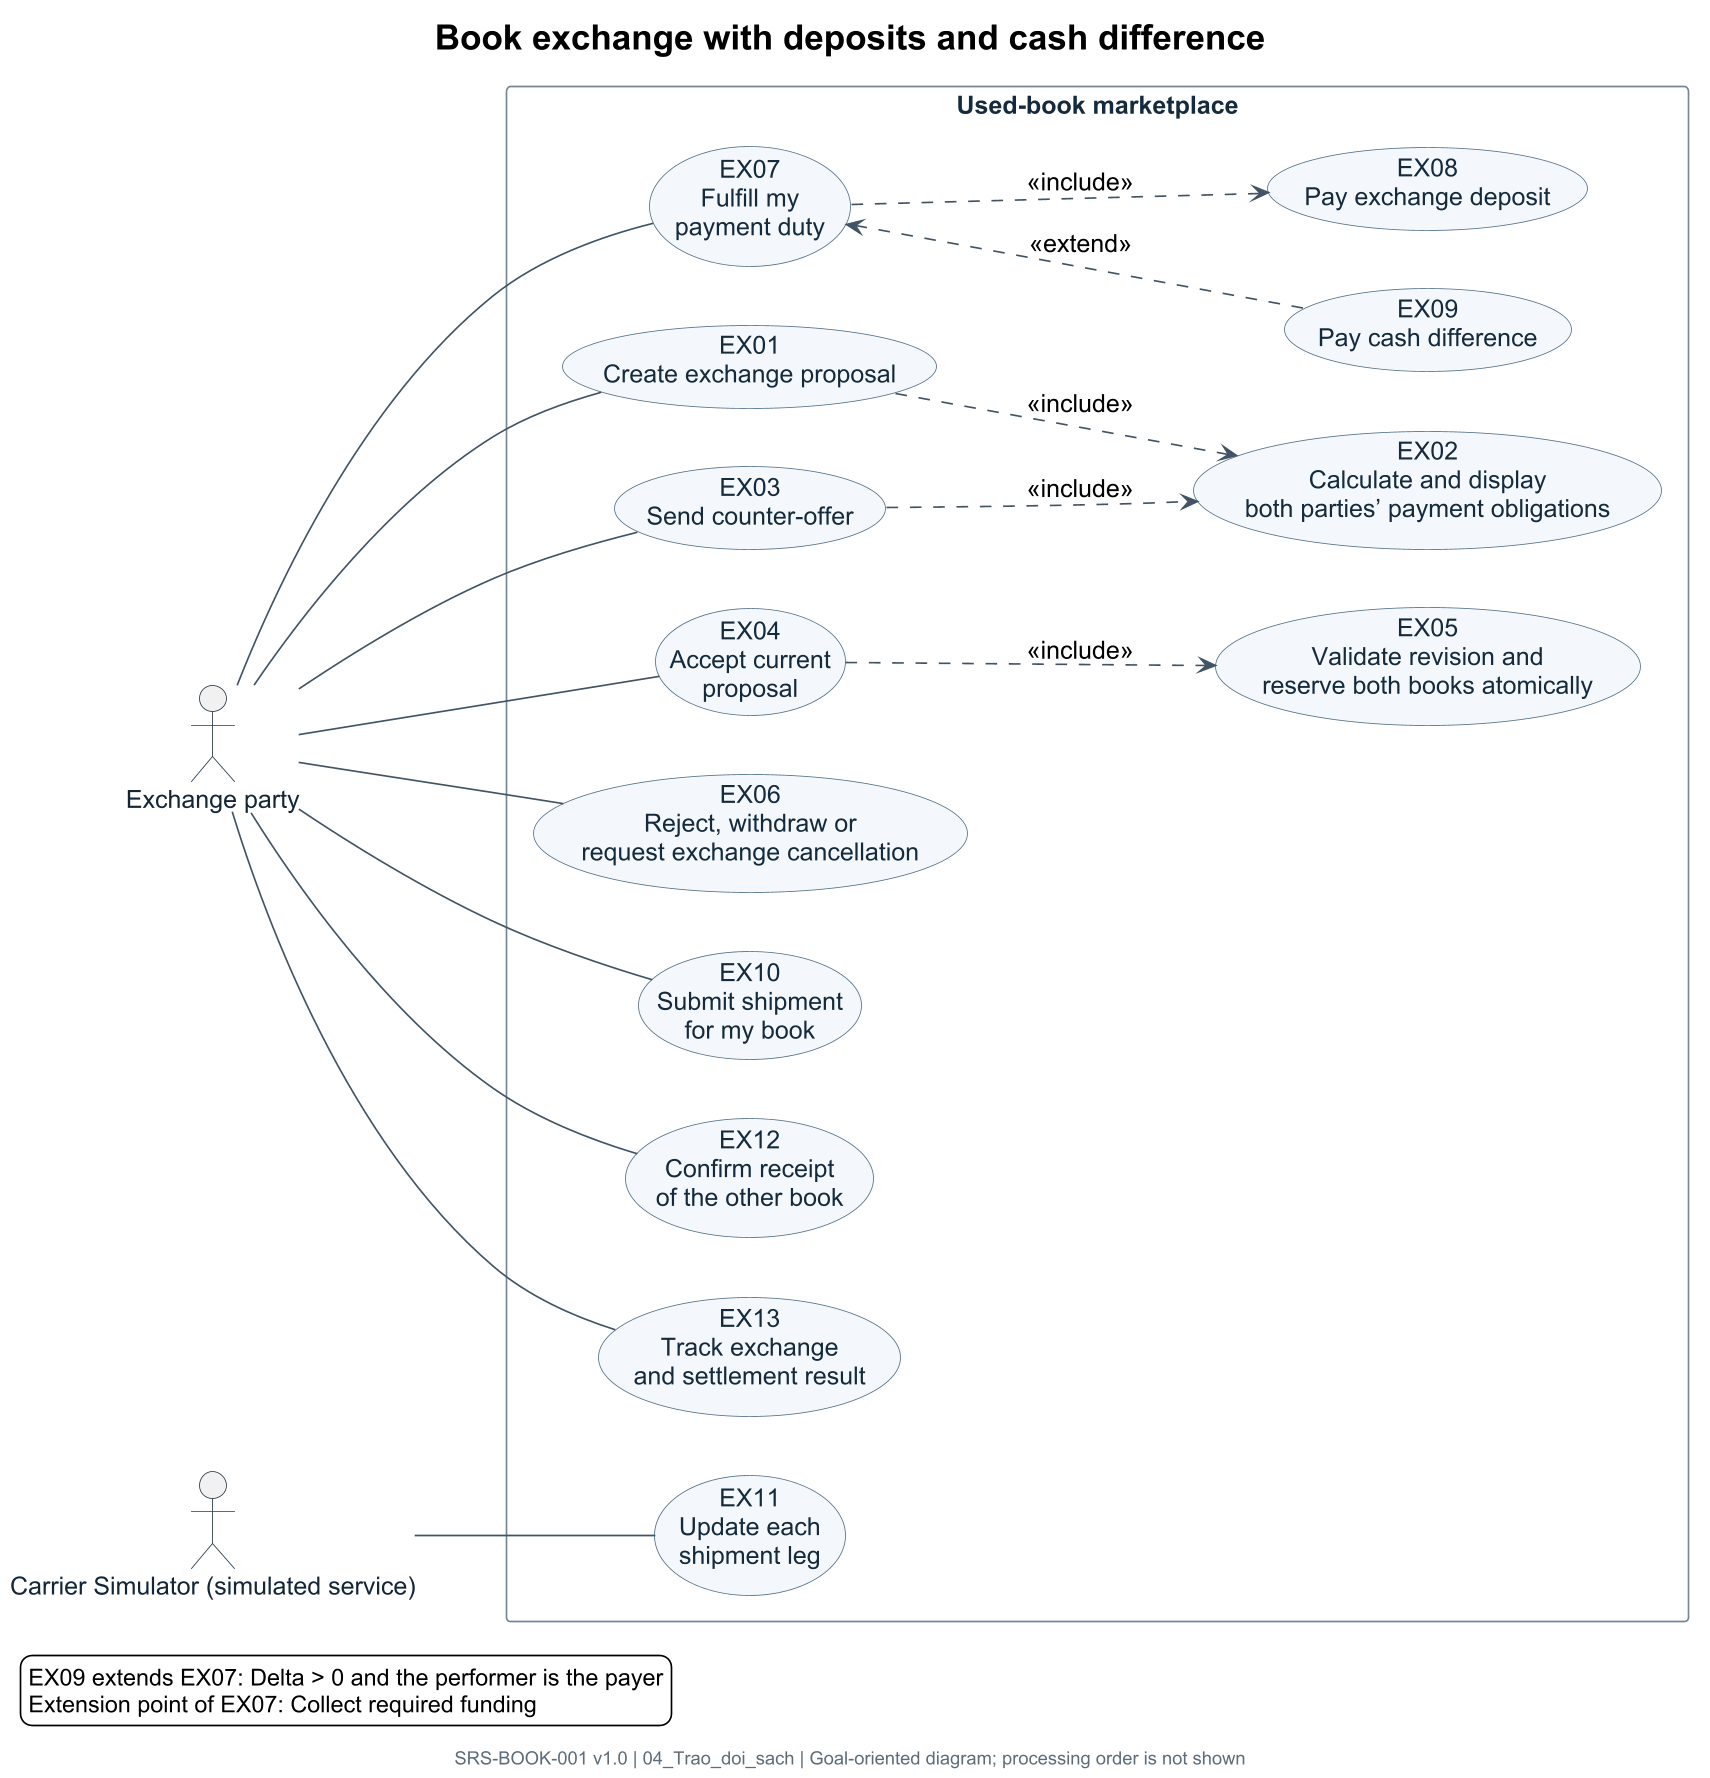

The diagram above was rendered by PlantUML. Its source (embedded in the PNG):
@startuml
left to right direction
skinparam defaultFontName Arial
skinparam defaultFontSize 15
skinparam dpi 160
skinparam shadowing false
skinparam backgroundColor white
skinparam ArrowColor #425365
skinparam ArrowThickness 1
skinparam ActorBorderColor #273748
skinparam ActorFontColor #162536
skinparam UsecaseBackgroundColor #F4F8FC
skinparam UsecaseBorderColor #54728C
skinparam UsecaseFontColor #152B3D
skinparam RectangleBorderColor #758594
skinparam RectangleBackgroundColor white
skinparam RectangleFontColor #152B3D
skinparam NoteBackgroundColor #FFFDF5
skinparam NoteBorderColor #C5B984
skinparam NoteFontSize 12
skinparam TitleFontSize 21
skinparam TitleFontColor black
skinparam FooterFontSize 11
skinparam FooterFontColor #5F6B76
skinparam nodesep 35
skinparam ranksep 70
hide stereotype

title Book exchange with deposits and cash difference
footer SRS-BOOK-001 v1.0 | 04_Trao_doi_sach | Goal-oriented diagram; processing order is not shown
actor "Exchange party" as party
actor "Carrier Simulator (simulated service)" as carrier
rectangle "Used-book marketplace" as PLATFORM {
  usecase "EX01\nCreate exchange proposal" as EX01
  usecase "EX02\nCalculate and display\nboth parties’ payment obligations" as EX02
  usecase "EX03\nSend counter-offer" as EX03
  usecase "EX04\nAccept current\nproposal" as EX04
  usecase "EX05\nValidate revision and\nreserve both books atomically" as EX05
  usecase "EX06\nReject, withdraw or\nrequest exchange cancellation" as EX06
  usecase "EX07\nFulfill my\npayment duty" as EX07
  usecase "EX08\nPay exchange deposit" as EX08
  usecase "EX09\nPay cash difference" as EX09
  usecase "EX10\nSubmit shipment\nfor my book" as EX10
  usecase "EX11\nUpdate each\nshipment leg" as EX11
  usecase "EX12\nConfirm receipt\nof the other book" as EX12
  usecase "EX13\nTrack exchange\nand settlement result" as EX13
}
party -- EX01
party -- EX03
party -- EX04
party -- EX06
party -- EX07
party -- EX10
party -- EX12
party -- EX13
carrier -- EX11
EX01 ..> EX02 : <<include>>
EX03 ..> EX02 : <<include>>
EX04 ..> EX05 : <<include>>
EX07 ..> EX08 : <<include>>
EX09 .up.> EX07 : <<extend>>
legend bottom left
EX09 extends EX07: Delta > 0 and the performer is the payer
Extension point of EX07: Collect required funding
endlegend
@enduml